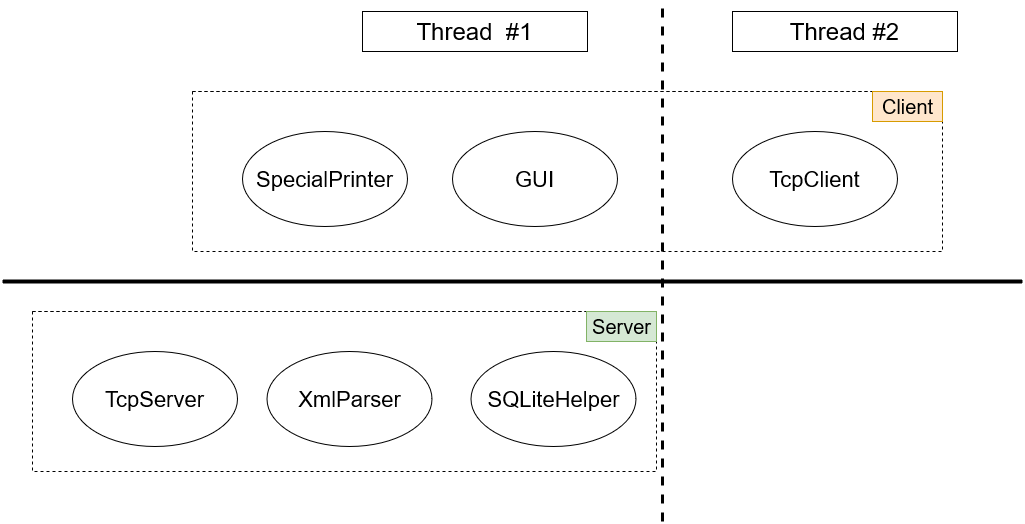

The diagram above was exported from draw.io. Its source (the exported page's mxGraphModel, read from the mxfile embedded in the PNG):
<mxGraphModel dx="1865" dy="533" grid="1" gridSize="10" guides="1" tooltips="1" connect="1" arrows="1" fold="1" page="1" pageScale="1" pageWidth="827" pageHeight="1169" math="0" shadow="0">
  <root>
    <mxCell id="_lqh53-Zs6EUhvsOm7g3-0" />
    <mxCell id="_lqh53-Zs6EUhvsOm7g3-1" parent="_lqh53-Zs6EUhvsOm7g3-0" />
    <mxCell id="_lqh53-Zs6EUhvsOm7g3-3" value="" style="swimlane;startSize=0;fontSize=20;strokeColor=#000000;strokeWidth=1;dashed=1;" parent="_lqh53-Zs6EUhvsOm7g3-1" vertex="1">
      <mxGeometry x="-190" y="350" width="624" height="160" as="geometry" />
    </mxCell>
    <mxCell id="j6YFTX1oO5fRTfl_4AEW-1" value="TcpServer" style="ellipse;whiteSpace=wrap;html=1;fontSize=22;" parent="_lqh53-Zs6EUhvsOm7g3-3" vertex="1">
      <mxGeometry x="40" y="40" width="165" height="95" as="geometry" />
    </mxCell>
    <mxCell id="j6YFTX1oO5fRTfl_4AEW-0" value="XmlParser" style="ellipse;whiteSpace=wrap;html=1;fontSize=22;" parent="_lqh53-Zs6EUhvsOm7g3-3" vertex="1">
      <mxGeometry x="234.5" y="40" width="165" height="95" as="geometry" />
    </mxCell>
    <mxCell id="j6YFTX1oO5fRTfl_4AEW-2" value="SQLiteHelper" style="ellipse;whiteSpace=wrap;html=1;fontSize=22;" parent="_lqh53-Zs6EUhvsOm7g3-3" vertex="1">
      <mxGeometry x="438.5" y="40" width="165" height="95" as="geometry" />
    </mxCell>
    <mxCell id="j6YFTX1oO5fRTfl_4AEW-3" value="Server" style="text;html=1;align=center;verticalAlign=middle;resizable=0;points=[];autosize=1;fontSize=20;strokeColor=#82b366;fillColor=#d5e8d4;" parent="_lqh53-Zs6EUhvsOm7g3-3" vertex="1">
      <mxGeometry x="554" width="70" height="30" as="geometry" />
    </mxCell>
    <mxCell id="_lqh53-Zs6EUhvsOm7g3-4" value="" style="swimlane;startSize=0;fontSize=20;strokeColor=#000000;strokeWidth=1;dashed=1;" parent="_lqh53-Zs6EUhvsOm7g3-1" vertex="1">
      <mxGeometry x="-30" y="130" width="750" height="160" as="geometry" />
    </mxCell>
    <mxCell id="0qqXFT37wElqksoJgQte-0" value="TcpClient" style="ellipse;whiteSpace=wrap;html=1;fontSize=22;" parent="_lqh53-Zs6EUhvsOm7g3-4" vertex="1">
      <mxGeometry x="540" y="40" width="165" height="95" as="geometry" />
    </mxCell>
    <mxCell id="0qqXFT37wElqksoJgQte-1" value="GUI" style="ellipse;whiteSpace=wrap;html=1;fontSize=22;" parent="_lqh53-Zs6EUhvsOm7g3-4" vertex="1">
      <mxGeometry x="260" y="40" width="165" height="95" as="geometry" />
    </mxCell>
    <mxCell id="0qqXFT37wElqksoJgQte-2" value="SpecialPrinter" style="ellipse;whiteSpace=wrap;html=1;fontSize=22;" parent="_lqh53-Zs6EUhvsOm7g3-4" vertex="1">
      <mxGeometry x="50" y="40" width="165" height="95" as="geometry" />
    </mxCell>
    <mxCell id="j6YFTX1oO5fRTfl_4AEW-4" value="Client" style="text;html=1;align=center;verticalAlign=middle;resizable=0;points=[];autosize=1;strokeColor=#d79b00;fontSize=20;fillColor=#ffe6cc;" parent="_lqh53-Zs6EUhvsOm7g3-4" vertex="1">
      <mxGeometry x="680" width="70" height="30" as="geometry" />
    </mxCell>
    <mxCell id="_lqh53-Zs6EUhvsOm7g3-6" value="" style="endArrow=none;html=1;fontSize=20;startSize=8;endSize=8;strokeWidth=3;dashed=1;" parent="_lqh53-Zs6EUhvsOm7g3-1" edge="1">
      <mxGeometry width="50" height="50" relative="1" as="geometry">
        <mxPoint x="440" y="560" as="sourcePoint" />
        <mxPoint x="440" y="40" as="targetPoint" />
      </mxGeometry>
    </mxCell>
    <mxCell id="QGFx0zWnq30IYUgcUC1W-0" value="Thread #2" style="text;html=1;fillColor=none;align=center;verticalAlign=middle;whiteSpace=wrap;rounded=0;fontSize=24;strokeColor=#000000;" parent="_lqh53-Zs6EUhvsOm7g3-1" vertex="1">
      <mxGeometry x="510" y="50" width="225" height="40" as="geometry" />
    </mxCell>
    <mxCell id="QGFx0zWnq30IYUgcUC1W-1" value="Thread&amp;nbsp; #1" style="text;html=1;fillColor=none;align=center;verticalAlign=middle;whiteSpace=wrap;rounded=0;fontSize=24;strokeColor=#000000;" parent="_lqh53-Zs6EUhvsOm7g3-1" vertex="1">
      <mxGeometry x="140" y="50" width="225" height="40" as="geometry" />
    </mxCell>
    <mxCell id="BJMpCXKmJ0ScFb_sskNK-0" value="" style="endArrow=none;html=1;fontSize=20;startSize=8;endSize=8;strokeWidth=4;" parent="_lqh53-Zs6EUhvsOm7g3-1" edge="1">
      <mxGeometry width="50" height="50" relative="1" as="geometry">
        <mxPoint x="-220" y="320" as="sourcePoint" />
        <mxPoint x="800" y="320" as="targetPoint" />
      </mxGeometry>
    </mxCell>
  </root>
</mxGraphModel>